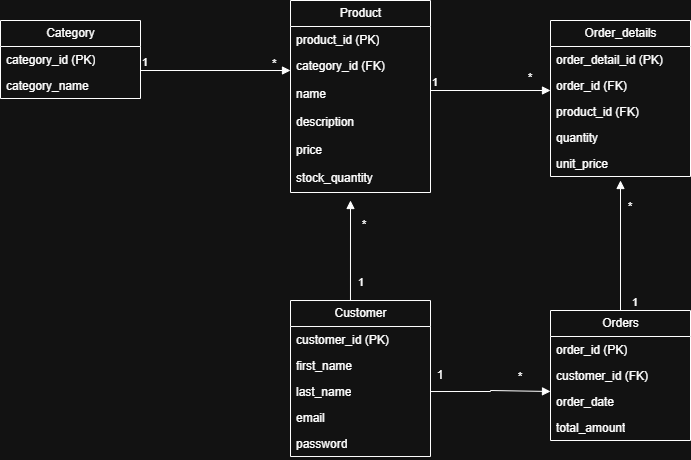

The diagram above was exported from draw.io. Its source (the exported page's mxGraphModel, read from the mxfile embedded in the PNG):
<mxGraphModel dx="760" dy="473" grid="1" gridSize="10" guides="1" tooltips="1" connect="1" arrows="1" fold="1" page="1" pageScale="1" pageWidth="827" pageHeight="1169" math="0" shadow="0">
  <root>
    <mxCell id="WIyWlLk6GJQsqaUBKTNV-0" />
    <mxCell id="WIyWlLk6GJQsqaUBKTNV-1" parent="WIyWlLk6GJQsqaUBKTNV-0" />
    <mxCell id="dtBaJGhwB1tozXvbG0Z9-0" parent="WIyWlLk6GJQsqaUBKTNV-1" style="swimlane;fontStyle=0;childLayout=stackLayout;horizontal=1;startSize=26;fillColor=none;horizontalStack=0;resizeParent=1;resizeParentMax=0;resizeLast=0;collapsible=1;marginBottom=0;html=1;" value="Category" vertex="1">
      <mxGeometry height="78" width="140" x="50" y="100" as="geometry">
        <mxRectangle height="30" width="90" x="110" y="80" as="alternateBounds" />
      </mxGeometry>
    </mxCell>
    <mxCell id="dtBaJGhwB1tozXvbG0Z9-1" parent="dtBaJGhwB1tozXvbG0Z9-0" style="text;strokeColor=none;fillColor=none;align=left;verticalAlign=top;spacingLeft=4;spacingRight=4;overflow=hidden;rotatable=0;points=[[0,0.5],[1,0.5]];portConstraint=eastwest;whiteSpace=wrap;html=1;" value="category_id (PK)" vertex="1">
      <mxGeometry height="26" width="140" y="26" as="geometry" />
    </mxCell>
    <mxCell id="dtBaJGhwB1tozXvbG0Z9-2" parent="dtBaJGhwB1tozXvbG0Z9-0" style="text;strokeColor=none;fillColor=none;align=left;verticalAlign=top;spacingLeft=4;spacingRight=4;overflow=hidden;rotatable=0;points=[[0,0.5],[1,0.5]];portConstraint=eastwest;whiteSpace=wrap;html=1;" value="category_name" vertex="1">
      <mxGeometry height="26" width="140" y="52" as="geometry" />
    </mxCell>
    <mxCell id="dtBaJGhwB1tozXvbG0Z9-4" parent="WIyWlLk6GJQsqaUBKTNV-1" style="swimlane;fontStyle=0;childLayout=stackLayout;horizontal=1;startSize=26;fillColor=none;horizontalStack=0;resizeParent=1;resizeParentMax=0;resizeLast=0;collapsible=1;marginBottom=0;html=1;" value="Product" vertex="1">
      <mxGeometry height="192" width="140" x="340" y="80" as="geometry" />
    </mxCell>
    <mxCell id="dtBaJGhwB1tozXvbG0Z9-6" parent="dtBaJGhwB1tozXvbG0Z9-4" style="text;strokeColor=none;fillColor=none;align=left;verticalAlign=top;spacingLeft=4;spacingRight=4;overflow=hidden;rotatable=0;points=[[0,0.5],[1,0.5]];portConstraint=eastwest;whiteSpace=wrap;html=1;" value="product_id (PK)" vertex="1">
      <mxGeometry height="26" width="140" y="26" as="geometry" />
    </mxCell>
    <mxCell id="dtBaJGhwB1tozXvbG0Z9-7" parent="dtBaJGhwB1tozXvbG0Z9-4" style="text;strokeColor=none;fillColor=none;align=left;verticalAlign=top;spacingLeft=4;spacingRight=4;overflow=hidden;rotatable=0;points=[[0,0.5],[1,0.5]];portConstraint=eastwest;whiteSpace=wrap;html=1;" value="category_id (FK)" vertex="1">
      <mxGeometry height="28" width="140" y="52" as="geometry" />
    </mxCell>
    <mxCell id="dtBaJGhwB1tozXvbG0Z9-24" parent="dtBaJGhwB1tozXvbG0Z9-4" style="text;strokeColor=none;fillColor=none;align=left;verticalAlign=top;spacingLeft=4;spacingRight=4;overflow=hidden;rotatable=0;points=[[0,0.5],[1,0.5]];portConstraint=eastwest;whiteSpace=wrap;html=1;" value="name " vertex="1">
      <mxGeometry height="28" width="140" y="80" as="geometry" />
    </mxCell>
    <mxCell id="dtBaJGhwB1tozXvbG0Z9-27" parent="dtBaJGhwB1tozXvbG0Z9-4" style="text;strokeColor=none;fillColor=none;align=left;verticalAlign=top;spacingLeft=4;spacingRight=4;overflow=hidden;rotatable=0;points=[[0,0.5],[1,0.5]];portConstraint=eastwest;whiteSpace=wrap;html=1;" value="description " vertex="1">
      <mxGeometry height="28" width="140" y="108" as="geometry" />
    </mxCell>
    <mxCell id="dtBaJGhwB1tozXvbG0Z9-28" parent="dtBaJGhwB1tozXvbG0Z9-4" style="text;strokeColor=none;fillColor=none;align=left;verticalAlign=top;spacingLeft=4;spacingRight=4;overflow=hidden;rotatable=0;points=[[0,0.5],[1,0.5]];portConstraint=eastwest;whiteSpace=wrap;html=1;" value="price " vertex="1">
      <mxGeometry height="28" width="140" y="136" as="geometry" />
    </mxCell>
    <mxCell id="dtBaJGhwB1tozXvbG0Z9-29" parent="dtBaJGhwB1tozXvbG0Z9-4" style="text;strokeColor=none;fillColor=none;align=left;verticalAlign=top;spacingLeft=4;spacingRight=4;overflow=hidden;rotatable=0;points=[[0,0.5],[1,0.5]];portConstraint=eastwest;whiteSpace=wrap;html=1;" value="stock_quantity " vertex="1">
      <mxGeometry height="28" width="140" y="164" as="geometry" />
    </mxCell>
    <mxCell id="dtBaJGhwB1tozXvbG0Z9-8" parent="WIyWlLk6GJQsqaUBKTNV-1" style="swimlane;fontStyle=0;childLayout=stackLayout;horizontal=1;startSize=26;fillColor=none;horizontalStack=0;resizeParent=1;resizeParentMax=0;resizeLast=0;collapsible=1;marginBottom=0;html=1;" value="Customer" vertex="1">
      <mxGeometry height="156" width="140" x="340" y="380.01" as="geometry" />
    </mxCell>
    <mxCell id="dtBaJGhwB1tozXvbG0Z9-9" parent="dtBaJGhwB1tozXvbG0Z9-8" style="text;strokeColor=none;fillColor=none;align=left;verticalAlign=top;spacingLeft=4;spacingRight=4;overflow=hidden;rotatable=0;points=[[0,0.5],[1,0.5]];portConstraint=eastwest;whiteSpace=wrap;html=1;" value="customer_id (PK)" vertex="1">
      <mxGeometry height="26" width="140" y="26" as="geometry" />
    </mxCell>
    <mxCell id="dtBaJGhwB1tozXvbG0Z9-10" parent="dtBaJGhwB1tozXvbG0Z9-8" style="text;strokeColor=none;fillColor=none;align=left;verticalAlign=top;spacingLeft=4;spacingRight=4;overflow=hidden;rotatable=0;points=[[0,0.5],[1,0.5]];portConstraint=eastwest;whiteSpace=wrap;html=1;" value="first_name" vertex="1">
      <mxGeometry height="26" width="140" y="52" as="geometry" />
    </mxCell>
    <mxCell id="dtBaJGhwB1tozXvbG0Z9-11" parent="dtBaJGhwB1tozXvbG0Z9-8" style="text;strokeColor=none;fillColor=none;align=left;verticalAlign=top;spacingLeft=4;spacingRight=4;overflow=hidden;rotatable=0;points=[[0,0.5],[1,0.5]];portConstraint=eastwest;whiteSpace=wrap;html=1;" value="last_name" vertex="1">
      <mxGeometry height="26" width="140" y="78" as="geometry" />
    </mxCell>
    <mxCell id="dtBaJGhwB1tozXvbG0Z9-30" parent="dtBaJGhwB1tozXvbG0Z9-8" style="text;strokeColor=none;fillColor=none;align=left;verticalAlign=top;spacingLeft=4;spacingRight=4;overflow=hidden;rotatable=0;points=[[0,0.5],[1,0.5]];portConstraint=eastwest;whiteSpace=wrap;html=1;" value="email" vertex="1">
      <mxGeometry height="26" width="140" y="104" as="geometry" />
    </mxCell>
    <mxCell id="dtBaJGhwB1tozXvbG0Z9-31" parent="dtBaJGhwB1tozXvbG0Z9-8" style="text;strokeColor=none;fillColor=none;align=left;verticalAlign=top;spacingLeft=4;spacingRight=4;overflow=hidden;rotatable=0;points=[[0,0.5],[1,0.5]];portConstraint=eastwest;whiteSpace=wrap;html=1;" value="password" vertex="1">
      <mxGeometry height="26" width="140" y="130" as="geometry" />
    </mxCell>
    <mxCell id="dtBaJGhwB1tozXvbG0Z9-12" parent="WIyWlLk6GJQsqaUBKTNV-1" style="swimlane;fontStyle=0;childLayout=stackLayout;horizontal=1;startSize=26;fillColor=none;horizontalStack=0;resizeParent=1;resizeParentMax=0;resizeLast=0;collapsible=1;marginBottom=0;html=1;" value="Orders" vertex="1">
      <mxGeometry height="130" width="140" x="600" y="390" as="geometry" />
    </mxCell>
    <mxCell id="dtBaJGhwB1tozXvbG0Z9-79" edge="1" parent="dtBaJGhwB1tozXvbG0Z9-12" style="endArrow=block;endFill=1;html=1;edgeStyle=orthogonalEdgeStyle;align=left;verticalAlign=top;rounded=0;" value="">
      <mxGeometry relative="1" x="-1" as="geometry">
        <mxPoint x="70" as="sourcePoint" />
        <mxPoint x="70" y="-130" as="targetPoint" />
      </mxGeometry>
    </mxCell>
    <mxCell id="dtBaJGhwB1tozXvbG0Z9-80" connectable="0" parent="dtBaJGhwB1tozXvbG0Z9-79" style="edgeLabel;resizable=0;html=1;align=left;verticalAlign=bottom;" value="1" vertex="1">
      <mxGeometry relative="1" x="-1" as="geometry">
        <mxPoint x="10" as="offset" />
      </mxGeometry>
    </mxCell>
    <mxCell id="dtBaJGhwB1tozXvbG0Z9-13" parent="dtBaJGhwB1tozXvbG0Z9-12" style="text;strokeColor=none;fillColor=none;align=left;verticalAlign=top;spacingLeft=4;spacingRight=4;overflow=hidden;rotatable=0;points=[[0,0.5],[1,0.5]];portConstraint=eastwest;whiteSpace=wrap;html=1;" value="order_id (PK)" vertex="1">
      <mxGeometry height="26" width="140" y="26" as="geometry" />
    </mxCell>
    <mxCell id="dtBaJGhwB1tozXvbG0Z9-14" parent="dtBaJGhwB1tozXvbG0Z9-12" style="text;strokeColor=none;fillColor=none;align=left;verticalAlign=top;spacingLeft=4;spacingRight=4;overflow=hidden;rotatable=0;points=[[0,0.5],[1,0.5]];portConstraint=eastwest;whiteSpace=wrap;html=1;" value="customer_id (FK)" vertex="1">
      <mxGeometry height="26" width="140" y="52" as="geometry" />
    </mxCell>
    <mxCell id="dtBaJGhwB1tozXvbG0Z9-15" parent="dtBaJGhwB1tozXvbG0Z9-12" style="text;strokeColor=none;fillColor=none;align=left;verticalAlign=top;spacingLeft=4;spacingRight=4;overflow=hidden;rotatable=0;points=[[0,0.5],[1,0.5]];portConstraint=eastwest;whiteSpace=wrap;html=1;" value="order_date " vertex="1">
      <mxGeometry height="26" width="140" y="78" as="geometry" />
    </mxCell>
    <mxCell id="dtBaJGhwB1tozXvbG0Z9-32" parent="dtBaJGhwB1tozXvbG0Z9-12" style="text;strokeColor=none;fillColor=none;align=left;verticalAlign=top;spacingLeft=4;spacingRight=4;overflow=hidden;rotatable=0;points=[[0,0.5],[1,0.5]];portConstraint=eastwest;whiteSpace=wrap;html=1;" value="total_amount " vertex="1">
      <mxGeometry height="26" width="140" y="104" as="geometry" />
    </mxCell>
    <mxCell id="dtBaJGhwB1tozXvbG0Z9-20" parent="WIyWlLk6GJQsqaUBKTNV-1" style="swimlane;fontStyle=0;childLayout=stackLayout;horizontal=1;startSize=26;fillColor=none;horizontalStack=0;resizeParent=1;resizeParentMax=0;resizeLast=0;collapsible=1;marginBottom=0;html=1;" value="Order_details" vertex="1">
      <mxGeometry height="156" width="140" x="600" y="100" as="geometry" />
    </mxCell>
    <mxCell id="dtBaJGhwB1tozXvbG0Z9-21" parent="dtBaJGhwB1tozXvbG0Z9-20" style="text;strokeColor=none;fillColor=none;align=left;verticalAlign=top;spacingLeft=4;spacingRight=4;overflow=hidden;rotatable=0;points=[[0,0.5],[1,0.5]];portConstraint=eastwest;whiteSpace=wrap;html=1;" value="order_detail_id (PK)" vertex="1">
      <mxGeometry height="26" width="140" y="26" as="geometry" />
    </mxCell>
    <mxCell id="dtBaJGhwB1tozXvbG0Z9-22" parent="dtBaJGhwB1tozXvbG0Z9-20" style="text;strokeColor=none;fillColor=none;align=left;verticalAlign=top;spacingLeft=4;spacingRight=4;overflow=hidden;rotatable=0;points=[[0,0.5],[1,0.5]];portConstraint=eastwest;whiteSpace=wrap;html=1;" value="order_id (FK)" vertex="1">
      <mxGeometry height="26" width="140" y="52" as="geometry" />
    </mxCell>
    <mxCell id="dtBaJGhwB1tozXvbG0Z9-23" parent="dtBaJGhwB1tozXvbG0Z9-20" style="text;strokeColor=none;fillColor=none;align=left;verticalAlign=top;spacingLeft=4;spacingRight=4;overflow=hidden;rotatable=0;points=[[0,0.5],[1,0.5]];portConstraint=eastwest;whiteSpace=wrap;html=1;" value="product_id (FK)" vertex="1">
      <mxGeometry height="26" width="140" y="78" as="geometry" />
    </mxCell>
    <mxCell id="dtBaJGhwB1tozXvbG0Z9-33" parent="dtBaJGhwB1tozXvbG0Z9-20" style="text;strokeColor=none;fillColor=none;align=left;verticalAlign=top;spacingLeft=4;spacingRight=4;overflow=hidden;rotatable=0;points=[[0,0.5],[1,0.5]];portConstraint=eastwest;whiteSpace=wrap;html=1;" value="quantity " vertex="1">
      <mxGeometry height="26" width="140" y="104" as="geometry" />
    </mxCell>
    <mxCell id="dtBaJGhwB1tozXvbG0Z9-34" parent="dtBaJGhwB1tozXvbG0Z9-20" style="text;strokeColor=none;fillColor=none;align=left;verticalAlign=top;spacingLeft=4;spacingRight=4;overflow=hidden;rotatable=0;points=[[0,0.5],[1,0.5]];portConstraint=eastwest;whiteSpace=wrap;html=1;" value="unit_price&lt;br/&gt; " vertex="1">
      <mxGeometry height="26" width="140" y="130" as="geometry" />
    </mxCell>
    <mxCell id="dtBaJGhwB1tozXvbG0Z9-43" edge="1" parent="WIyWlLk6GJQsqaUBKTNV-1" style="endArrow=block;endFill=1;html=1;edgeStyle=orthogonalEdgeStyle;align=left;verticalAlign=top;rounded=0;" value="">
      <mxGeometry relative="1" x="-1" as="geometry">
        <mxPoint x="190" y="150" as="sourcePoint" />
        <mxPoint x="340" y="150" as="targetPoint" />
      </mxGeometry>
    </mxCell>
    <mxCell id="dtBaJGhwB1tozXvbG0Z9-44" connectable="0" parent="dtBaJGhwB1tozXvbG0Z9-43" style="edgeLabel;resizable=0;html=1;align=left;verticalAlign=bottom;" value="1" vertex="1">
      <mxGeometry relative="1" x="-1" as="geometry" />
    </mxCell>
    <mxCell id="dtBaJGhwB1tozXvbG0Z9-46" parent="WIyWlLk6GJQsqaUBKTNV-1" style="text;whiteSpace=wrap;html=1;" value="*" vertex="1">
      <mxGeometry height="40" width="40" x="320" y="130" as="geometry" />
    </mxCell>
    <mxCell id="dtBaJGhwB1tozXvbG0Z9-55" edge="1" parent="WIyWlLk6GJQsqaUBKTNV-1" source="dtBaJGhwB1tozXvbG0Z9-11" style="endArrow=block;endFill=1;html=1;edgeStyle=orthogonalEdgeStyle;align=left;verticalAlign=top;rounded=0;exitX=1;exitY=0.5;exitDx=0;exitDy=0;entryX=0;entryY=0.115;entryDx=0;entryDy=0;entryPerimeter=0;" target="dtBaJGhwB1tozXvbG0Z9-15" value="">
      <mxGeometry relative="1" x="-1" as="geometry">
        <Array as="points">
          <mxPoint x="540" y="471" />
          <mxPoint x="540" y="470" />
        </Array>
        <mxPoint x="500" y="450" as="sourcePoint" />
        <mxPoint x="590" y="470" as="targetPoint" />
      </mxGeometry>
    </mxCell>
    <mxCell id="dtBaJGhwB1tozXvbG0Z9-62" parent="WIyWlLk6GJQsqaUBKTNV-1" style="text;html=1;whiteSpace=wrap;strokeColor=none;fillColor=none;align=center;verticalAlign=middle;rounded=0;" value="*" vertex="1">
      <mxGeometry height="30" width="16" x="406" y="290" as="geometry" />
    </mxCell>
    <mxCell id="dtBaJGhwB1tozXvbG0Z9-63" parent="WIyWlLk6GJQsqaUBKTNV-1" style="text;html=1;whiteSpace=wrap;strokeColor=none;fillColor=none;align=center;verticalAlign=middle;rounded=0;" value="*" vertex="1">
      <mxGeometry height="26.99" width="60" x="540" y="443.01" as="geometry" />
    </mxCell>
    <mxCell id="dtBaJGhwB1tozXvbG0Z9-64" edge="1" parent="WIyWlLk6GJQsqaUBKTNV-1" style="endArrow=block;endFill=1;html=1;edgeStyle=orthogonalEdgeStyle;align=left;verticalAlign=top;rounded=0;" value="">
      <mxGeometry relative="1" x="-1" as="geometry">
        <mxPoint x="480" y="170" as="sourcePoint" />
        <mxPoint x="600" y="170" as="targetPoint" />
      </mxGeometry>
    </mxCell>
    <mxCell id="dtBaJGhwB1tozXvbG0Z9-65" connectable="0" parent="dtBaJGhwB1tozXvbG0Z9-64" style="edgeLabel;resizable=0;html=1;align=left;verticalAlign=bottom;" value="1" vertex="1">
      <mxGeometry relative="1" x="-1" as="geometry" />
    </mxCell>
    <mxCell id="dtBaJGhwB1tozXvbG0Z9-66" parent="WIyWlLk6GJQsqaUBKTNV-1" style="text;html=1;whiteSpace=wrap;strokeColor=none;fillColor=none;align=center;verticalAlign=middle;rounded=0;" value="&lt;br&gt;&lt;div&gt;*&lt;/div&gt;" vertex="1">
      <mxGeometry height="30" width="60" x="550" y="135" as="geometry" />
    </mxCell>
    <mxCell id="dtBaJGhwB1tozXvbG0Z9-69" edge="1" parent="WIyWlLk6GJQsqaUBKTNV-1" style="endArrow=block;endFill=1;html=1;edgeStyle=orthogonalEdgeStyle;align=left;verticalAlign=top;rounded=0;exitX=0.833;exitY=0.333;exitDx=0;exitDy=0;exitPerimeter=0;" value="">
      <mxGeometry relative="1" x="-1" as="geometry">
        <mxPoint x="399.98" y="379.99" as="sourcePoint" />
        <mxPoint x="400" y="280" as="targetPoint" />
      </mxGeometry>
    </mxCell>
    <mxCell id="dtBaJGhwB1tozXvbG0Z9-70" connectable="0" parent="dtBaJGhwB1tozXvbG0Z9-69" style="edgeLabel;resizable=0;html=1;align=left;verticalAlign=bottom;" value="1" vertex="1">
      <mxGeometry relative="1" x="-1" as="geometry">
        <mxPoint x="6" y="-10" as="offset" />
      </mxGeometry>
    </mxCell>
    <mxCell id="dtBaJGhwB1tozXvbG0Z9-73" parent="WIyWlLk6GJQsqaUBKTNV-1" style="text;html=1;whiteSpace=wrap;strokeColor=none;fillColor=none;align=center;verticalAlign=middle;rounded=0;" value="1" vertex="1">
      <mxGeometry height="30" width="60" x="460" y="440" as="geometry" />
    </mxCell>
    <mxCell id="dtBaJGhwB1tozXvbG0Z9-81" parent="WIyWlLk6GJQsqaUBKTNV-1" style="text;html=1;whiteSpace=wrap;strokeColor=none;fillColor=none;align=center;verticalAlign=middle;rounded=0;" value="*" vertex="1">
      <mxGeometry height="30" width="60" x="650" y="272" as="geometry" />
    </mxCell>
  </root>
</mxGraphModel>